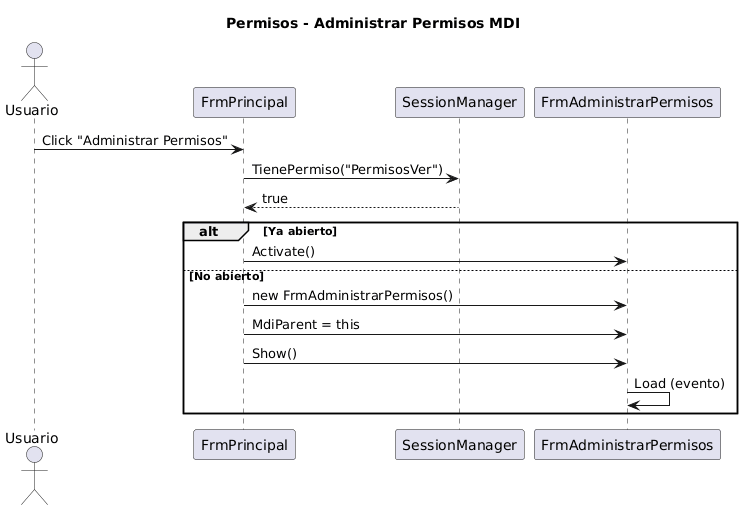

The diagram above was rendered by PlantUML. Its source (embedded in the PNG):
@startuml
title Permisos - Administrar Permisos MDI

actor Usuario as U
participant FrmPrincipal as FP
participant SessionManager as SM
participant FrmAdministrarPermisos as FAP

U -> FP : Click "Administrar Permisos"
FP -> SM : TienePermiso("PermisosVer")
SM --> FP : true
alt Ya abierto
    FP -> FAP : Activate()
else No abierto
    FP -> FAP : new FrmAdministrarPermisos()
    FP -> FAP : MdiParent = this
    FP -> FAP : Show()
    FAP -> FAP : Load (evento)
end
@enduml